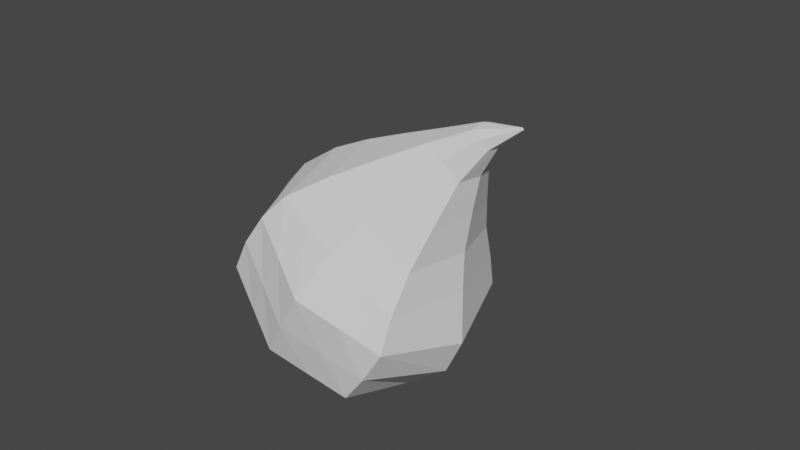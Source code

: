 # Source: Tear.blend  (saved by Blender 2.83.18; exported with 4.5.12 LTS)
import bpy
from mathutils import Matrix  # noqa: F401  (used for matrix-valued properties, if any)

bpy.ops.wm.read_factory_settings(use_empty=True)
scene = bpy.context.scene
scene.name = 'Scene'

# ---- collections
col_collection = bpy.data.collections.new('Collection'); scene.collection.children.link(col_collection)

# ---- world
world_world = bpy.data.worlds.new('World'); scene.world = world_world
world_world.use_nodes = True; world_world.node_tree.nodes.clear()
_N = world_world.node_tree.nodes; _L = world_world.node_tree.links
n0 = _N.new('ShaderNodeOutputWorld'); n0.name = 'World Output'; n0.location = (300, 300)
n1 = _N.new('ShaderNodeBackground'); n1.name = 'Background'; n1.location = (10, 300)
n1.inputs[0].default_value = (0.05088, 0.05088, 0.05088, 1.0)
_L.new(n1.outputs[0], n0.inputs[0])
n0.is_active_output = True
world_world.color = (0.05088, 0.05088, 0.05088)
world_world.use_sun_shadow = False
world_world.sun_shadow_jitter_overblur = 0.0

# ---- meshes
me_cube_001 = bpy.data.meshes.new('Cube.001')
me_cube_001.from_pydata([(-1.105, -1.1, -1.055), (-1.061, -0.9854, 0.4062), (-1.105, 1.1, -1.055), (-1.061, 0.9854, 0.4062), (1.095, -1.1, -1.055), (0.9101, -0.9854, 0.4062), (1.095, 1.1, -1.055), (0.9101, 0.9854, 0.4062), (-1.346, 2.794e-09, -1.296), (-1.119, -1.119, -3.605e-08), (-1.277, -5.615e-09, 0.6221), (-1.119, 1.119, -3.776e-08), (-0.00516, 1.341, -1.296), (-0.0753, 1.201, 0.6221), (1.119, 1.119, 2.432e-08), (1.336, -3.614e-08, -1.296), (1.126, 3.562e-09, 0.6221), (1.119, -1.119, 2.432e-08), (-0.00516, -1.341, -1.296), (-0.0753, -1.201, 0.6221), (-1.541, -1.508e-08, -3.408e-08), (1.198e-08, 1.541, 6.954e-09), (1.541, -1.678e-08, 5.141e-08), (-2.221e-08, -1.541, 6.954e-09), (-0.00516, -1.155e-08, -1.802), (0.1147, -0.1394, 2.549), (0.0941, 3.95e-08, 2.587), (0.1147, 0.1394, 2.549), (0.257, 0.17, 2.538), (0.3819, 0.1394, 2.469), (0.4199, 4.08e-08, 2.49), (0.3819, -0.1394, 2.469), (0.257, -0.17, 2.538), (0.1002, 0.3531, 2.077), (-0.6143, 1.514e-08, 1.617), (-0.508, -0.5223, 1.497), (0.5272, -0.5223, 1.432), (0.6477, 2e-08, 1.538), (0.01672, -0.6368, 1.578), (0.01672, 0.6368, 1.578), (0.5272, 0.5223, 1.432), (-0.508, 0.5223, 1.497), (-0.9703, 2.948e-09, 1.117), (0.6808, -0.7485, 0.9128), (-0.06102, -0.9125, 1.094), (0.6808, 0.7485, 0.9128), (-0.8108, 0.7485, 0.9491), (-0.8108, -0.7485, 0.9491), (0.8482, 9.919e-09, 1.072), (-0.06102, 0.9125, 1.094), (-1.141, -1.138, -0.5253), (-1.141, 1.138, -0.5253), (1.135, 1.138, -0.5253), (1.135, -1.138, -0.5253), (-1.61, -6.079e-09, -0.4481), (-0.002622, 1.475, -0.6534), (1.613, -2.761e-08, -0.5628), (-0.002622, -1.475, -0.6534), (-0.5552, 1.221, -1.176), (-0.568, 1.093, 0.5141), (-0.5552, -1.221, -1.176), (-0.568, -1.093, 0.5141), (-0.5594, 1.33, -1.54e-08), (-0.5594, -1.33, -1.455e-08), (-0.8634, -4.377e-09, -1.67), (0.1858, 0.1547, 2.544), (0.1858, -0.1547, 2.544), (0.4476, 2.63e-08, 2.039), (-0.2456, 0.5796, 1.537), (-0.2456, -0.5796, 1.537), (-0.4359, -0.8305, 1.022), (-0.4359, 0.8305, 1.022), (-0.5716, -1.306, -0.5893), (-0.5716, 1.306, -0.5893), (0.5449, 1.221, -1.176), (0.4174, 1.093, 0.5141), (0.5449, -1.221, -1.176), (0.4174, -1.093, 0.5141), (0.5594, 1.33, 1.564e-08), (0.5594, -1.33, 1.564e-08), (0.7471, -2.384e-08, -1.676), (0.3194, 0.1547, 2.504), (0.3194, -0.1547, 2.504), (-0.1918, -0.2896, 2.047), (0.2719, -0.5796, 1.505), (0.2719, 0.5796, 1.505), (0.3099, 0.8305, 1.004), (0.3099, -0.8305, 1.004), (0.5664, -1.306, -0.5893), (0.5664, 1.306, -0.5893), (0.4924, -0.01475, 2.919), (0.4903, 9.14e-08, 2.923), (0.4924, 0.01475, 2.919), (0.5, 0.01636, 2.918), (0.5075, 0.01798, 2.918), (0.5141, 0.01636, 2.914), (0.5207, 0.01475, 2.911), (0.5247, 9.154e-08, 2.913), (0.5207, -0.01475, 2.911), (0.5141, -0.01636, 2.914), (0.5075, -0.01798, 2.918), (0.5, -0.01636, 2.918), (0.5094, 9.118e-08, 2.924), (0.4998, 9.129e-08, 2.924), (0.5171, 9.136e-08, 2.919), (-0.2473, 2.36e-08, 2.116), (0.3782, -0.2896, 1.983), (0.1002, -0.3531, 2.077), (0.3782, 0.2896, 1.983), (-0.1918, 0.2896, 2.047), (-0.0458, 0.3213, 2.062), (-0.0458, -0.3213, 2.062), (0.2392, -0.3213, 2.03), (0.2392, 0.3213, 2.03)], [], [(50, 9, 20, 54), (9, 1, 10, 20), (20, 10, 3, 11), (54, 20, 11, 51), (73, 62, 21, 55), (62, 59, 13, 21), (78, 75, 7, 14), (89, 78, 14, 52), (52, 14, 22, 56), (14, 7, 16, 22), (22, 16, 5, 17), (56, 22, 17, 53), (88, 79, 23, 57), (79, 77, 19, 23), (63, 61, 1, 9), (72, 63, 9, 50), (58, 12, 24, 64), (74, 6, 15, 80), (80, 15, 4, 76), (64, 24, 18, 60), (113, 33, 28, 81), (112, 106, 31, 82), (105, 83, 25, 26), (106, 67, 30, 31), (25, 66, 101, 90), (26, 25, 90, 91), (65, 27, 92, 93), (29, 81, 95, 96), (67, 108, 29, 30), (109, 105, 26, 27), (111, 107, 32, 66), (110, 109, 27, 65), (71, 46, 41, 68), (70, 44, 38, 69), (46, 42, 34, 41), (48, 45, 40, 37), (43, 48, 37, 36), (42, 47, 35, 34), (87, 43, 36, 84), (86, 49, 39, 85), (75, 13, 49, 86), (77, 5, 43, 87), (10, 1, 47, 42), (5, 16, 48, 43), (16, 7, 45, 48), (3, 10, 42, 46), (61, 19, 44, 70), (59, 3, 46, 71), (60, 72, 50, 0), (76, 88, 57, 18), (15, 56, 53, 4), (6, 52, 56, 15), (74, 89, 52, 6), (58, 73, 55, 12), (8, 54, 51, 2), (0, 50, 54, 8), (2, 51, 73, 58), (18, 57, 72, 60), (13, 59, 71, 49), (1, 61, 70, 47), (47, 70, 69, 35), (49, 71, 68, 39), (33, 110, 65, 28), (83, 111, 66, 25), (32, 82, 99, 100), (28, 65, 93, 94), (8, 64, 60, 0), (2, 58, 64, 8), (57, 23, 63, 72), (23, 19, 61, 63), (11, 3, 59, 62), (51, 11, 62, 73), (12, 55, 89, 74), (4, 53, 88, 76), (19, 77, 87, 44), (7, 75, 86, 45), (45, 86, 85, 40), (44, 87, 84, 38), (82, 31, 98, 99), (31, 30, 97, 98), (107, 112, 82, 32), (108, 113, 81, 29), (24, 80, 76, 18), (12, 74, 80, 24), (17, 5, 77, 79), (53, 17, 79, 88), (55, 21, 78, 89), (21, 13, 75, 78), (95, 94, 102, 104), (93, 92, 91, 103), (103, 91, 90, 101), (104, 102, 100, 99), (102, 103, 101, 100), (94, 93, 103, 102), (97, 104, 99, 98), (96, 95, 104, 97), (66, 32, 100, 101), (30, 29, 96, 97), (81, 28, 94, 95), (27, 26, 91, 92), (40, 85, 113, 108), (38, 84, 112, 107), (35, 69, 111, 83), (39, 68, 110, 33), (68, 41, 109, 110), (69, 38, 107, 111), (41, 34, 105, 109), (37, 40, 108, 67), (36, 37, 67, 106), (34, 35, 83, 105), (84, 36, 106, 112), (85, 39, 33, 113)])
_uv = me_cube_001.uv_layers.new(name='UVMap')
_uv.uv.foreach_set('vector', [0.4947, 0.6293, 0.47, 0.5721, 0.5768, 0.5063, 0.6056, 0.5454, 0.47, 0.5721, 0.4565, 0.5273, 0.5348, 0.449, 0.5768, 0.5063, 0.5768, 0.5063, 0.5348, 0.449, 0.633, 0.3977, 0.6716, 0.424, 0.6056, 0.5454, 0.5768, 0.5063, 0.6716, 0.424, 0.7188, 0.4647, 0.7724, 0.4084, 0.7099, 0.3665, 0.7448, 0.3066, 0.8178, 0.3414, 0.7099, 0.3665, 0.6475, 0.342, 0.6639, 0.2824, 0.7448, 0.3066, 0.7671, 0.2393, 0.6936, 0.2242, 0.7271, 0.1661, 0.788, 0.168, 0.8424, 0.2628, 0.7671, 0.2393, 0.788, 0.168, 0.8561, 0.1812, 0.8561, 0.1812, 0.788, 0.168, 0.7939, 9.967e-05, 0.8826, 0.003908, 0.788, 0.168, 0.7271, 0.1661, 0.6777, 0.02566, 0.7939, 9.967e-05, 0.02891, 0.5619, 0.08807, 0.4587, 0.2073, 0.5478, 0.1908, 0.6065, 0.005996, 0.6477, 0.02891, 0.5619, 0.1908, 0.6065, 0.1831, 0.6754, 0.2651, 0.6868, 0.2652, 0.6079, 0.3361, 0.6067, 0.3475, 0.6868, 0.2652, 0.6079, 0.2728, 0.5332, 0.3372, 0.5223, 0.3361, 0.6067, 0.4037, 0.5914, 0.3989, 0.5245, 0.4565, 0.5273, 0.47, 0.5721, 0.425, 0.6636, 0.4037, 0.5914, 0.47, 0.5721, 0.4947, 0.6293, 0.8495, 0.57, 0.9144, 0.6296, 0.7599, 0.7555, 0.6987, 0.6722, 0.9597, 0.7052, 0.9999, 0.7863, 0.8769, 0.9149, 0.8181, 0.8347, 0.8181, 0.8347, 0.8769, 0.9149, 0.7174, 0.9937, 0.6521, 0.9311, 0.6987, 0.6722, 0.7599, 0.7555, 0.5935, 0.8653, 0.5561, 0.7855, 0.4536, 0.1754, 0.4454, 0.1972, 0.3718, 0.1665, 0.3764, 0.1562, 0.298, 0.2896, 0.2746, 0.2913, 0.2915, 0.2115, 0.3029, 0.2102, 0.4001, 0.2655, 0.3658, 0.2952, 0.3354, 0.2121, 0.3507, 0.1984, 0.2746, 0.2913, 0.2384, 0.26, 0.2722, 0.1987, 0.2915, 0.2115, 0.3354, 0.2121, 0.3248, 0.2106, 0.301, 0.1364, 0.3025, 0.1367, 0.3507, 0.1984, 0.3354, 0.2121, 0.3025, 0.1367, 0.3045, 0.1355, 0.3702, 0.1773, 0.3685, 0.1878, 0.3063, 0.1339, 0.3065, 0.1324, 0.381, 0.1458, 0.3764, 0.1562, 0.3071, 0.1298, 0.3076, 0.1286, 0.4432, 0.1096, 0.4622, 0.1535, 0.381, 0.1458, 0.3745, 0.1236, 0.4387, 0.2417, 0.4001, 0.2655, 0.3507, 0.1984, 0.3685, 0.1878, 0.3437, 0.2918, 0.3213, 0.2884, 0.314, 0.209, 0.3248, 0.2106, 0.442, 0.2196, 0.4387, 0.2417, 0.3685, 0.1878, 0.3702, 0.1773, 0.5862, 0.3059, 0.577, 0.3524, 0.5134, 0.2995, 0.5196, 0.2635, 0.3829, 0.4553, 0.3329, 0.4519, 0.3247, 0.3752, 0.3624, 0.379, 0.577, 0.3524, 0.4964, 0.3968, 0.4514, 0.3355, 0.5134, 0.2995, 0.598, 0.05193, 0.6443, 0.1603, 0.5585, 0.1541, 0.5222, 0.0794, 0.2266, 0.4671, 0.137, 0.3905, 0.1859, 0.3264, 0.2463, 0.3834, 0.4964, 0.3968, 0.43, 0.4603, 0.3985, 0.3838, 0.4514, 0.3355, 0.2806, 0.458, 0.2266, 0.4671, 0.2463, 0.3834, 0.2858, 0.3785, 0.6195, 0.2091, 0.598, 0.2572, 0.5272, 0.2265, 0.542, 0.1904, 0.6936, 0.2242, 0.6639, 0.2824, 0.598, 0.2572, 0.6195, 0.2091, 0.2728, 0.5332, 0.2073, 0.5478, 0.2266, 0.4671, 0.2806, 0.458, 0.5348, 0.449, 0.4565, 0.5273, 0.43, 0.4603, 0.4964, 0.3968, 0.2073, 0.5478, 0.08807, 0.4587, 0.137, 0.3905, 0.2266, 0.4671, 0.6777, 0.02566, 0.7271, 0.1661, 0.6443, 0.1603, 0.598, 0.05193, 0.633, 0.3977, 0.5348, 0.449, 0.4964, 0.3968, 0.577, 0.3524, 0.3989, 0.5245, 0.3372, 0.5223, 0.3329, 0.4519, 0.3829, 0.4553, 0.6475, 0.342, 0.633, 0.3977, 0.577, 0.3524, 0.5862, 0.3059, 0.4489, 0.7487, 0.425, 0.6636, 0.4947, 0.6293, 0.5291, 0.6994, 0.2696, 0.7764, 0.2651, 0.6868, 0.3475, 0.6868, 0.3625, 0.7824, 9.967e-05, 0.7687, 0.005996, 0.6477, 0.1831, 0.6754, 0.1776, 0.7557, 0.9343, 0.2, 0.8561, 0.1812, 0.8826, 0.003908, 0.9999, 0.03451, 0.9266, 0.294, 0.8424, 0.2628, 0.8561, 0.1812, 0.9343, 0.2, 0.8464, 0.4567, 0.7724, 0.4084, 0.8178, 0.3414, 0.9044, 0.3844, 0.6577, 0.6164, 0.6056, 0.5454, 0.7188, 0.4647, 0.7754, 0.5185, 0.5291, 0.6994, 0.4947, 0.6293, 0.6056, 0.5454, 0.6577, 0.6164, 0.7754, 0.5185, 0.7188, 0.4647, 0.7724, 0.4084, 0.8464, 0.4567, 0.3625, 0.7824, 0.3475, 0.6868, 0.425, 0.6636, 0.4489, 0.7487, 0.6639, 0.2824, 0.6475, 0.342, 0.5862, 0.3059, 0.598, 0.2572, 0.4565, 0.5273, 0.3989, 0.5245, 0.3829, 0.4553, 0.43, 0.4603, 0.43, 0.4603, 0.3829, 0.4553, 0.3624, 0.379, 0.3985, 0.3838, 0.598, 0.2572, 0.5862, 0.3059, 0.5196, 0.2635, 0.5272, 0.2265, 0.4454, 0.1972, 0.442, 0.2196, 0.3702, 0.1773, 0.3718, 0.1665, 0.3658, 0.2952, 0.3437, 0.2918, 0.3248, 0.2106, 0.3354, 0.2121, 0.314, 0.209, 0.3029, 0.2102, 0.2983, 0.1362, 0.2996, 0.1361, 0.3718, 0.1665, 0.3702, 0.1773, 0.3065, 0.1324, 0.3066, 0.131, 0.6577, 0.6164, 0.6987, 0.6722, 0.5561, 0.7855, 0.5291, 0.6994, 0.7754, 0.5185, 0.8495, 0.57, 0.6987, 0.6722, 0.6577, 0.6164, 0.3475, 0.6868, 0.3361, 0.6067, 0.4037, 0.5914, 0.425, 0.6636, 0.3361, 0.6067, 0.3372, 0.5223, 0.3989, 0.5245, 0.4037, 0.5914, 0.6716, 0.424, 0.633, 0.3977, 0.6475, 0.342, 0.7099, 0.3665, 0.7188, 0.4647, 0.6716, 0.424, 0.7099, 0.3665, 0.7724, 0.4084, 0.9044, 0.3844, 0.8178, 0.3414, 0.8424, 0.2628, 0.9266, 0.294, 0.1776, 0.7557, 0.1831, 0.6754, 0.2651, 0.6868, 0.2696, 0.7764, 0.3372, 0.5223, 0.2728, 0.5332, 0.2806, 0.458, 0.3329, 0.4519, 0.7271, 0.1661, 0.6936, 0.2242, 0.6195, 0.2091, 0.6443, 0.1603, 0.6443, 0.1603, 0.6195, 0.2091, 0.542, 0.1904, 0.5585, 0.1541, 0.3329, 0.4519, 0.2806, 0.458, 0.2858, 0.3785, 0.3247, 0.3752, 0.3029, 0.2102, 0.2915, 0.2115, 0.297, 0.1363, 0.2983, 0.1362, 0.2915, 0.2115, 0.2722, 0.1987, 0.295, 0.1351, 0.297, 0.1363, 0.3213, 0.2884, 0.298, 0.2896, 0.3029, 0.2102, 0.314, 0.209, 0.4622, 0.1535, 0.4536, 0.1754, 0.3764, 0.1562, 0.381, 0.1458, 0.7599, 0.7555, 0.8181, 0.8347, 0.6521, 0.9311, 0.5935, 0.8653, 0.9144, 0.6296, 0.9597, 0.7052, 0.8181, 0.8347, 0.7599, 0.7555, 0.1908, 0.6065, 0.2073, 0.5478, 0.2728, 0.5332, 0.2652, 0.6079, 0.1831, 0.6754, 0.1908, 0.6065, 0.2652, 0.6079, 0.2651, 0.6868, 0.8178, 0.3414, 0.7448, 0.3066, 0.7671, 0.2393, 0.8424, 0.2628, 0.7448, 0.3066, 0.6639, 0.2824, 0.6936, 0.2242, 0.7671, 0.2393, 0.3044, 0.1306, 0.3053, 0.1316, 0.3029, 0.1332, 0.3021, 0.1321, 0.3058, 0.1327, 0.3063, 0.1339, 0.3045, 0.1355, 0.3037, 0.1343, 0.3037, 0.1343, 0.3045, 0.1355, 0.3025, 0.1367, 0.3015, 0.1359, 0.3021, 0.1321, 0.3029, 0.1332, 0.3006, 0.135, 0.3, 0.1339, 0.3029, 0.1332, 0.3037, 0.1343, 0.3015, 0.1359, 0.3006, 0.135, 0.3053, 0.1316, 0.3058, 0.1327, 0.3037, 0.1343, 0.3029, 0.1332, 0.3012, 0.1309, 0.3021, 0.1321, 0.3, 0.1339, 0.2994, 0.1327, 0.3035, 0.1298, 0.3044, 0.1306, 0.3021, 0.1321, 0.3012, 0.1309, 0.3248, 0.2106, 0.314, 0.209, 0.2996, 0.1361, 0.301, 0.1364, 0.3745, 0.1236, 0.381, 0.1458, 0.3076, 0.1286, 0.307, 0.1262, 0.3764, 0.1562, 0.3718, 0.1665, 0.3066, 0.131, 0.3071, 0.1298, 0.3685, 0.1878, 0.3507, 0.1984, 0.3045, 0.1355, 0.3063, 0.1339, 0.5585, 0.1541, 0.542, 0.1904, 0.4536, 0.1754, 0.4622, 0.1535, 0.3247, 0.3752, 0.2858, 0.3785, 0.298, 0.2896, 0.3213, 0.2884, 0.3985, 0.3838, 0.3624, 0.379, 0.3437, 0.2918, 0.3658, 0.2952, 0.5272, 0.2265, 0.5196, 0.2635, 0.442, 0.2196, 0.4454, 0.1972, 0.5196, 0.2635, 0.5134, 0.2995, 0.4387, 0.2417, 0.442, 0.2196, 0.3624, 0.379, 0.3247, 0.3752, 0.3213, 0.2884, 0.3437, 0.2918, 0.5134, 0.2995, 0.4514, 0.3355, 0.4001, 0.2655, 0.4387, 0.2417, 0.5222, 0.0794, 0.5585, 0.1541, 0.4622, 0.1535, 0.4432, 0.1096, 0.2463, 0.3834, 0.1859, 0.3264, 0.2384, 0.26, 0.2746, 0.2913, 0.4514, 0.3355, 0.3985, 0.3838, 0.3658, 0.2952, 0.4001, 0.2655, 0.2858, 0.3785, 0.2463, 0.3834, 0.2746, 0.2913, 0.298, 0.2896, 0.542, 0.1904, 0.5272, 0.2265, 0.4454, 0.1972, 0.4536, 0.1754])
me_cube_001.use_remesh_fix_poles = True
me_cube_001.use_remesh_preserve_attributes = False
me_cube_001.use_mirror_vertex_groups = False
me_cube_001.update()

# ---- objects
ob_cube = bpy.data.objects.new('Cube', me_cube_001)

# ---- transforms, parenting, visibility, modifiers, constraints
ob_cube.location = (0.0, 0.0, 0.0)
ob_cube.rotation_euler = (0.0, 0.5719, 0.0)
ob_cube.lineart.crease_threshold = 0.0

# ---- collection membership
col_collection.objects.link(ob_cube)

# ---- scene / render settings (as saved in the file)
scene.frame_start = 1; scene.frame_end = 250; scene.frame_set(1)
scene.render.engine = 'BLENDER_EEVEE_NEXT'
scene.cycles.use_denoising = False
scene.cycles.samples = 128
scene.cycles.sampling_pattern = 'TABULATED_SOBOL'
scene.cycles.use_adaptive_sampling = False
scene.cycles.use_light_tree = False
scene.view_settings.view_transform = 'Filmic'
bpy.context.view_layer.update()

# ---- added for rendering (the .blend has no active camera and no usable light): camera, sun
cam_auto = bpy.data.cameras.new('AutoCamera')
cam_auto.lens = 50.0
cam_auto.sensor_width = 36.0
cam_auto.clip_end = 1000.0
ob_auto_camera = bpy.data.objects.new('AutoCamera', cam_auto)
scene.collection.objects.link(ob_auto_camera)
ob_auto_camera.location = (8.04335, -9.28587, 6.66151)
ob_auto_camera.rotation_euler = (1.09748, -7.21219e-08, 0.694738)
scene.camera = ob_auto_camera
light_auto_sun = bpy.data.lights.new('AutoSun', 'SUN')
light_auto_sun.energy = 3.0
light_auto_sun.angle = 0.0523599
ob_auto_sun = bpy.data.objects.new('AutoSun', light_auto_sun)
scene.collection.objects.link(ob_auto_sun)
ob_auto_sun.rotation_euler = (0.872665, 0.174533, 0.523599)
bpy.context.view_layer.update()
